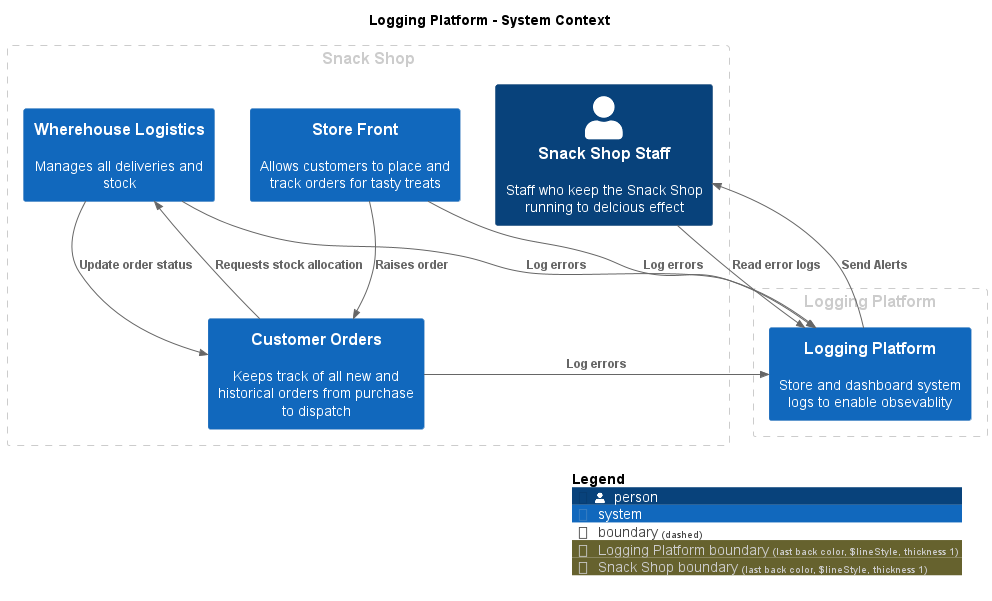

The diagram above was rendered by PlantUML. Its source (embedded in the PNG):
@startuml
set separator none
title Logging Platform - System Context

top to bottom direction

!include <C4/C4>
!include <C4/C4_Context>

AddBoundaryTag("Logging Platform", $borderColor="#cccccc", $fontColor="#cccccc", $borderStyle="Dashed", $borderThickness="1")
Boundary(group_1, "Logging Platform", $tags="Logging Platform") {
  System(LoggingPlatform, "Logging Platform", $descr="Store and dashboard system logs to enable obsevablity", $tags="", $link="")
}

AddBoundaryTag("Snack Shop", $borderColor="#cccccc", $fontColor="#cccccc", $borderStyle="Dashed", $borderThickness="1")
Boundary(group_2, "Snack Shop", $tags="Snack Shop") {
  System(WherehouseLogistics, "Wherehouse Logistics", $descr="Manages all deliveries and stock", $tags="", $link="")
  Person(SnackShopStaff, "Snack Shop Staff", $descr="Staff who keep the Snack Shop running to delcious effect", $tags="", $link="")
  System(StoreFront, "Store Front", $descr="Allows customers to place and track orders for tasty treats", $tags="", $link="")
  System(CustomerOrders, "Customer Orders", $descr="Keeps track of all new and historical orders from purchase to dispatch", $tags="", $link="")
}


Rel(StoreFront, CustomerOrders, "Raises order", $techn="", $tags="", $link="")
Rel(CustomerOrders, WherehouseLogistics, "Requests stock allocation", $techn="", $tags="", $link="")
Rel(WherehouseLogistics, CustomerOrders, "Update order status", $techn="", $tags="", $link="")
Rel(CustomerOrders, LoggingPlatform, "Log errors", $techn="", $tags="", $link="")
Rel(StoreFront, LoggingPlatform, "Log errors", $techn="", $tags="", $link="")
Rel(WherehouseLogistics, LoggingPlatform, "Log errors", $techn="", $tags="", $link="")
Rel(LoggingPlatform, SnackShopStaff, "Send Alerts", $techn="", $tags="", $link="")
Rel(SnackShopStaff, LoggingPlatform, "Read error logs", $techn="", $tags="", $link="")

SHOW_LEGEND(true)
@enduml